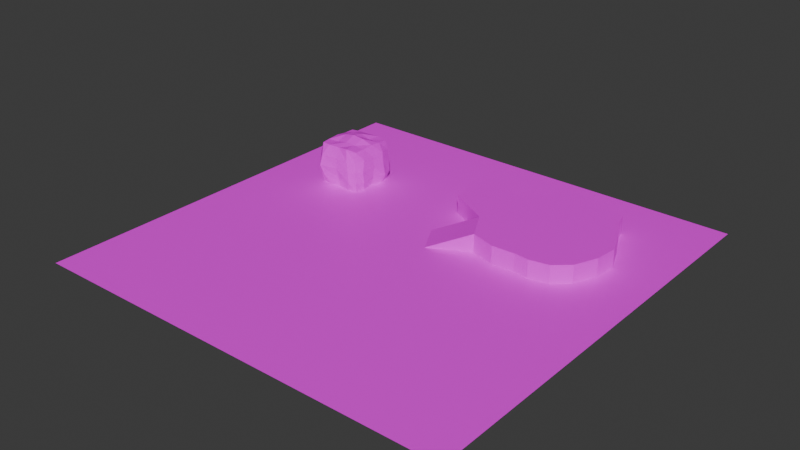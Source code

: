 # Source: NEWTW.blend  (saved by Blender 4.3.32; exported with 4.5.12 LTS)
import bpy
from mathutils import Matrix  # noqa: F401  (used for matrix-valued properties, if any)

bpy.ops.wm.read_factory_settings(use_empty=True)
scene = bpy.context.scene
scene.name = 'Scene'

# ---- collections
col_collection = bpy.data.collections.new('Collection'); scene.collection.children.link(col_collection)

# ---- images (referenced by path relative to the original .blend; pixels are not part of the script)
import os
ASSET_DIR = os.environ.get("B2B_ASSET_DIR", "")  # directory of the original .blend (textures are referenced by path, not embedded)
HERE = os.path.dirname(os.path.abspath(__file__))  # packed textures are extracted next to this script under _unpacked/

def load_image(name, relpath, width, height, colorspace="sRGB"):
    """Load a texture the original file referenced (path relative to the .blend, or extracted next to this script)."""
    p = next((c for c in (os.path.join(HERE, relpath), os.path.join(ASSET_DIR, relpath)) if relpath and os.path.exists(c)), "")
    if p:
        img = bpy.data.images.load(p, check_existing=True)
        img.name = name
    else:  # same state as the original file: an image datablock whose file is absent (Cycles renders it pink)
        img = bpy.data.images.new(name, width, height)
        img.source = "FILE"
        img.filepath = "//" + (relpath or name)
    img.colorspace_settings.name = colorspace
    return img
img_texture_21_png = load_image('texture_21.png', 'texture_21.png', 1024, 1024, 'sRGB')
img_k1_kab01_png = load_image('k1_kab01.png', 'TEX/k1_kab01.png', 1024, 1024, 'sRGB')
img_k1_kuj12_png = load_image('k1_kuj12.png', 'TEX/k1_kuj12.png', 1024, 1024, 'sRGB')

# ---- materials (node trees are filled in below, after node groups)
mat_floor = bpy.data.materials.new('Floor')
mat_rock = bpy.data.materials.new('Rock')
mat_grass = bpy.data.materials.new('Grass')

# ---- material node trees
mat_floor.use_nodes = True; mat_floor.node_tree.nodes.clear()
_N = mat_floor.node_tree.nodes; _L = mat_floor.node_tree.links
n0 = _N.new('ShaderNodeBsdfPrincipled'); n0.name = 'Principled BSDF'; n0.location = (10, 300)
n1 = _N.new('ShaderNodeOutputMaterial'); n1.name = 'Material Output'; n1.location = (300, 300)
n2 = _N.new('ShaderNodeTexImage'); n2.name = 'Image Texture'; n2.location = (-280, 280)
n2.image = img_texture_21_png
_L.new(n0.outputs[0], n1.inputs[0])
_L.new(n2.outputs[0], n0.inputs[0])
n1.is_active_output = True
mat_rock.use_nodes = True; mat_rock.node_tree.nodes.clear()
_N = mat_rock.node_tree.nodes; _L = mat_rock.node_tree.links
n0 = _N.new('ShaderNodeBsdfPrincipled'); n0.name = 'Principled BSDF'; n0.location = (10, 300)
n1 = _N.new('ShaderNodeOutputMaterial'); n1.name = 'Material Output'; n1.location = (300, 300)
n2 = _N.new('ShaderNodeTexImage'); n2.name = 'Image Texture'; n2.location = (-280, 280)
n2.image = img_k1_kab01_png
_L.new(n0.outputs[0], n1.inputs[0])
_L.new(n2.outputs[0], n0.inputs[0])
n1.is_active_output = True
mat_grass.use_nodes = True; mat_grass.node_tree.nodes.clear()
_N = mat_grass.node_tree.nodes; _L = mat_grass.node_tree.links
n0 = _N.new('ShaderNodeBsdfPrincipled'); n0.name = 'Principled BSDF'; n0.location = (10, 300)
n1 = _N.new('ShaderNodeOutputMaterial'); n1.name = 'Material Output'; n1.location = (300, 300)
n2 = _N.new('ShaderNodeTexImage'); n2.name = 'Image Texture'; n2.location = (-280, 280)
n2.image = img_k1_kuj12_png
_L.new(n0.outputs[0], n1.inputs[0])
_L.new(n2.outputs[0], n0.inputs[0])
n1.is_active_output = True

# ---- world
world_world = bpy.data.worlds.new('World'); scene.world = world_world
world_world.use_nodes = True; world_world.node_tree.nodes.clear()
_N = world_world.node_tree.nodes; _L = world_world.node_tree.links
n0 = _N.new('ShaderNodeOutputWorld'); n0.name = 'World Output'; n0.location = (300, 300)
n1 = _N.new('ShaderNodeBackground'); n1.name = 'Background'; n1.location = (10, 300)
n1.inputs[0].default_value = (0.05088, 0.05088, 0.05088, 1.0)
_L.new(n1.outputs[0], n0.inputs[0])
n0.is_active_output = True
world_world.color = (0.05088, 0.05088, 0.05088)
world_world.sun_shadow_jitter_overblur = 0.0

# ---- meshes
me_plane = bpy.data.meshes.new('Plane')
me_plane.from_pydata([(-1.0, -1.0, 0.0), (1.0, -1.0, 0.0), (-1.0, 1.0, 0.0), (1.0, 1.0, 0.0), (0.1646, 0.5894, 0.0), (0.2916, 0.6909, 0.0), (0.3197, 0.8098, 0.0), (0.4873, 0.7485, 0.0), (0.6447, 0.7119, 0.0), (0.6604, 0.6538, 0.0), (0.718, 0.5474, 0.0), (0.7704, 0.4246, 0.0), (0.759, 0.3181, 0.0), (0.7135, 0.2098, 0.0), (0.6437, 0.147, 0.0), (0.5501, 0.1292, 0.0), (0.4825, 0.1364, 0.0), (0.3732, 0.1323, 0.0), (0.2577, 0.1682, 0.0), (0.1812, 0.3109, 0.0), (-0.01809, 0.4226, 0.0), (-0.05617, 0.6386, 0.0), (0.04884, 0.6905, 0.0), (0.1646, 0.5894, 0.8547), (0.2916, 0.6909, 0.8547), (0.3197, 0.8098, 0.8547), (0.4873, 0.7485, 0.8547), (0.6447, 0.7119, 0.8547), (0.6604, 0.6538, 0.8547), (0.718, 0.5474, 0.8547), (0.7704, 0.4246, 0.8547), (0.759, 0.3181, 0.8547), (0.7135, 0.2098, 0.8547), (0.6437, 0.147, 0.8547), (0.5501, 0.1292, 0.8547), (0.4825, 0.1364, 0.8547), (0.3732, 0.1323, 0.8547), (0.2577, 0.1682, 0.8547), (0.1812, 0.3109, 0.8547), (-0.01809, 0.4226, 0.8547), (-0.05617, 0.6386, 0.8547), (0.04884, 0.6905, 0.8547), (0.07568, 0.07063, 0.0), (-0.0008202, 0.2133, 0.0), (0.07568, 0.07063, 0.002367), (-0.0008202, 0.2133, 0.002367), (-0.01332, -0.6039, 0.0), (-0.03906, -0.5708, 0.0), (-0.03446, -0.5338, 0.0), (-0.03167, -0.4836, 0.0), (-0.06418, -0.441, 0.0), (-0.06375, -0.3998, 0.0), (-0.04405, -0.3278, 0.0), (-0.009713, -0.2965, 0.0), (0.0105, -0.2424, 0.0), (0.03024, -0.2199, 0.0), (0.07058, -0.2315, 0.0), (0.08407, -0.2792, 0.0), (0.1272, -0.3175, 0.0), (0.1268, -0.3812, 0.0), (0.1083, -0.4286, 0.0), (0.1173, -0.465, 0.0), (0.1258, -0.5094, 0.0), (0.1128, -0.5281, 0.0), (0.0807, -0.5695, 0.0), (0.04515, -0.6061, 0.0)], [], [(0, 1, 58, 59, 60, 61, 62, 63, 64, 65, 46, 47, 48, 49, 50), (29, 28, 27, 26, 25, 24, 23, 41, 40, 39, 38, 37, 36, 35, 34, 33, 32, 31, 30), (2, 21, 22, 4, 5, 6, 7, 8, 9, 10, 11, 3), (10, 9, 28, 29), (18, 17, 36, 37), (11, 10, 29, 30), (19, 18, 42, 43), (12, 11, 30, 31), (5, 4, 23, 24), (20, 19, 38, 39), (13, 12, 31, 32), (6, 5, 24, 25), (21, 20, 39, 40), (14, 13, 32, 33), (7, 6, 25, 26), (22, 21, 40, 41), (15, 14, 33, 34), (8, 7, 26, 27), (4, 22, 41, 23), (16, 15, 34, 35), (9, 8, 27, 28), (17, 16, 35, 36), (43, 42, 44, 45), (38, 19, 43, 45), (18, 37, 44, 42), (37, 38, 45, 44), (50, 49, 48, 47, 46, 65, 64, 63, 62, 61, 60, 59, 58, 57, 56, 55, 54, 53, 52, 51), (51, 52, 53, 54, 55, 56, 57, 58, 1, 3, 11, 12, 13, 14, 15, 16, 17, 18, 19, 20, 21, 2, 0, 50)])
me_plane.polygons.foreach_set('material_index', [0, 2, 0, 1, 1, 1, 0, 1, 1, 1, 1, 1, 1, 1, 1, 1, 1, 1, 1, 1, 1, 1, 0, 1, 1, 2, 2, 0])
_uv = me_plane.uv_layers.new(name='UVMap')
_uv.uv.foreach_set('vector', [0.0, 0.0, 1.0, 0.0, 0.5636, 0.3413, 0.5634, 0.3094, 0.5541, 0.2857, 0.5586, 0.2675, 0.5629, 0.2453, 0.5564, 0.2359, 0.5403, 0.2152, 0.5226, 0.197, 0.4933, 0.1981, 0.4805, 0.2146, 0.4828, 0.2331, 0.4842, 0.2582, 0.4679, 0.2795, 1.649, 0.8194, 1.453, 1.18, 1.4, 1.378, 0.866, 1.502, 0.2974, 1.71, 0.2021, 1.306, -0.2291, 0.9619, -0.6218, 1.305, -0.9782, 1.129, -0.849, 0.3958, -0.1727, 0.01672, 0.0869, -0.4673, 0.4791, -0.5893, 0.8499, -0.5754, 1.079, -0.5999, 1.397, -0.5395, 1.634, -0.3263, 1.788, 0.04112, 1.827, 0.4025, 0.0, 1.0, 0.4719, 0.8193, 0.5244, 0.8453, 0.5823, 0.7947, 0.6458, 0.8455, 0.6598, 0.9049, 0.7436, 0.8743, 0.8224, 0.856, 0.8302, 0.8269, 0.859, 0.7737, 0.8852, 0.7123, 1.0, 1.0, 0.859, 0.7737, 0.8302, 0.8269, 0.8302, 0.8269, 0.859, 0.7737, 0.09048, 0.08914, 0.9106, 0.09341, 0.9135, 0.9134, 0.09007, 0.9091, 0.8852, 0.7123, 0.859, 0.7737, 0.859, 0.7737, 0.8852, 0.7123, 0.5906, 0.6554, 0.6288, 0.5841, 0.6288, 0.5841, 0.5906, 0.6554, 0.8795, 0.659, 0.8852, 0.7123, 0.8852, 0.7123, 0.8795, 0.659, 0.6458, 0.8455, 0.5823, 0.7947, 0.5823, 0.7947, 0.6458, 0.8455, 0.491, 0.7113, 0.5906, 0.6554, 0.5906, 0.6554, 0.491, 0.7113, 0.8568, 0.6049, 0.8795, 0.659, 0.8795, 0.659, 0.8568, 0.6049, 0.6598, 0.9049, 0.6458, 0.8455, 0.6458, 0.8455, 0.6598, 0.9049, 0.4719, 0.8193, 0.491, 0.7113, 0.491, 0.7113, 0.4719, 0.8193, 0.8219, 0.5735, 0.8568, 0.6049, 0.8568, 0.6049, 0.8219, 0.5735, 0.7436, 0.8743, 0.6598, 0.9049, 0.6598, 0.9049, 0.7436, 0.8743, 0.5244, 0.8453, 0.4719, 0.8193, 0.4719, 0.8193, 0.5244, 0.8453, 0.7751, 0.5646, 0.8219, 0.5735, 0.8219, 0.5735, 0.7751, 0.5646, 0.8224, 0.856, 0.7436, 0.8743, 0.7436, 0.8743, 0.8224, 0.856, 0.5823, 0.7947, 0.5244, 0.8453, 0.5244, 0.8453, 0.5823, 0.7947, 0.7413, 0.5682, 0.7751, 0.5646, 0.7751, 0.5646, 0.7413, 0.5682, 0.8302, 0.8269, 0.8224, 0.856, 0.8224, 0.856, 0.8302, 0.8269, 0.6866, 0.5661, 0.7413, 0.5682, 0.7413, 0.5682, 0.6866, 0.5661, 0.5906, 0.6554, 0.6288, 0.5841, 0.6288, 0.5841, 0.5906, 0.6554, 0.5906, 0.6554, 0.5906, 0.6554, 0.5906, 0.6554, 0.5906, 0.6554, 0.6288, 0.5841, 0.6288, 0.5841, 0.6288, 0.5841, 0.6288, 0.5841, -0.04887, 0.01462, -0.05274, 1.003, 1.014, 1.035, 0.9937, 0.01462, 0.002858, 0.1431, 0.1771, -0.08541, 0.1621, -0.3545, 0.1375, -0.5527, 0.2755, -0.73, 0.589, -0.7417, 0.7795, -0.5457, 0.9514, -0.3238, 1.021, -0.2234, 0.9756, 0.01472, 0.9273, 0.2099, 1.026, 0.4637, 1.029, 0.8055, 0.7976, 1.01, 0.7253, 1.267, 0.509, 1.329, 0.4032, 1.208, 0.2948, 0.9178, 0.1107, 0.7501, 0.005138, 0.364, 0.4681, 0.3001, 0.478, 0.3361, 0.4951, 0.3517, 0.5052, 0.3788, 0.5151, 0.3901, 0.5353, 0.3843, 0.542, 0.3604, 0.5636, 0.3413, 1.0, 0.0, 1.0, 1.0, 0.8852, 0.7123, 0.8795, 0.659, 0.8568, 0.6049, 0.8219, 0.5735, 0.7751, 0.5646, 0.7413, 0.5682, 0.6866, 0.5661, 0.6288, 0.5841, 0.5906, 0.6554, 0.491, 0.7113, 0.4719, 0.8193, 0.0, 1.0, 0.0, 0.0, 0.4679, 0.2795])
me_plane.materials.append(mat_floor)
me_plane.materials.append(mat_rock)
me_plane.materials.append(mat_grass)
me_plane.update()
me_cube_001 = bpy.data.meshes.new('Cube.001')
me_cube_001.from_pydata([(-1.003, -1.003, -1.0), (-1.005, -1.003, 1.001), (-1.007, 1.004, -1.003), (-1.0, 1.0, 1.0), (1.0, -1.0, -1.0), (1.004, -1.009, 1.012), (1.013, 1.07, -1.03), (1.008, 1.017, 1.007), (-1.011, 0.0001291, -1.0), (-1.144, -1.111, -0.002318), (-1.036, 0.004113, 1.054), (-1.053, 1.103, 0.01164), (-0.01982, 1.107, -1.033), (-0.004652, 1.06, 1.017), (1.122, 1.175, 0.02308), (1.0, 0.0, -1.0), (1.085, -0.006014, 1.085), (1.034, -1.122, 0.009875), (-2.513e-06, -1.0, -1.0), (0.001274, -1.026, 1.006), (-0.009706, 0.001544, 1.308), (0.0, 0.0, -1.0), (-0.0008097, -1.228, 0.01067), (1.232, -0.002538, 0.006637), (-0.0357, 1.403, 0.05184), (-1.014, 0.0001774, -7.761e-05), (-1.061, -0.5693, -1.011), (-1.105, -1.067, 0.5088), (-1.004, 0.5005, 1.006), (-1.1, 1.077, -0.5452), (-0.5404, 1.125, -1.038), (0.5617, 1.085, 1.045), (1.115, 1.24, -0.6245), (1.121, 0.6034, -1.066), (1.028, -0.5044, 1.015), (1.047, -1.082, -0.5218), (0.583, -1.065, -1.042), (-0.5555, -1.061, 1.013), (-1.018, 0.5002, -1.003), (-1.113, -1.078, -0.5015), (-1.053, -0.5708, 1.011), (-1.009, 1.051, 0.5128), (0.5515, 1.154, -1.056), (-0.5045, 1.035, 1.033), (1.102, 1.112, 0.5507), (1.062, -0.5504, -1.028), (1.085, 0.5276, 1.037), (1.006, -1.053, 0.5057), (-0.5564, -1.07, -1.013), (0.5085, -1.089, 1.071), (-0.002582, -0.5008, 1.112), (-0.006149, 0.5, 1.215), (0.5161, -0.002213, 1.254), (-0.5173, 0.003088, 1.204), (0.0, -0.5, -1.0), (0.0, 0.5, -1.0), (-0.5001, 1.228e-06, -1.0), (0.5, 0.0, -1.0), (-0.8924, -1.39, -0.002237), (0.6907, -1.236, 0.02014), (-0.01707, -1.095, -0.505), (-0.005772, -1.196, 0.5228), (1.211, -0.7573, 0.02311), (1.282, 0.5895, 0.0133), (1.16, -0.001369, -0.5032), (1.175, -0.005005, 0.5318), (0.6355, 1.41, 0.0509), (-0.6122, 1.304, 0.0266), (-0.05274, 1.352, -0.5555), (-0.01668, 1.284, 0.569), (-1.072, 0.5255, -0.001991), (-1.274, -0.8895, -0.002326), (-1.073, 0.0006352, -0.5239), (-1.0, 8.48e-06, 0.5001), (-1.23, -0.7927, 0.5225), (-1.269, -0.8325, -0.5133), (-1.086, 0.501, -0.5273), (-0.5261, 1.187, 0.5465), (-0.6147, 1.309, -0.5503), (0.6202, 1.399, -0.6302), (1.247, 0.5991, 0.578), (1.324, 0.6918, -0.581), (1.198, -0.679, -0.5505), (0.5822, -1.184, 0.5273), (0.7242, -1.217, -0.5457), (-0.7579, -1.276, -0.5227), (0.5098, 0.549, -1.038), (-0.5407, 0.5165, -1.035), (-0.5198, -0.5454, -1.004), (-0.5045, 0.5136, 1.164), (0.5065, 0.501, 1.058), (0.5053, -0.5016, 1.067), (-0.5113, -0.5244, 1.012), (0.5059, -0.5042, -1.004), (-0.8265, -1.293, 0.5297), (1.178, -0.6235, 0.5349), (0.6344, 1.315, 0.5984), (-1.0, 0.5, 0.5)], [], [(97, 28, 3, 41), (96, 31, 7, 44), (95, 34, 5, 47), (94, 37, 1, 27), (93, 45, 4, 36), (92, 40, 1, 37), (91, 50, 19, 49), (90, 51, 20, 52), (89, 28, 10, 53), (88, 54, 18, 48), (87, 55, 21, 56), (86, 33, 15, 57), (85, 58, 9, 39), (84, 59, 22, 60), (83, 49, 19, 61), (82, 62, 17, 35), (81, 63, 23, 64), (80, 46, 16, 65), (79, 66, 14, 32), (78, 67, 24, 68), (77, 43, 13, 69), (76, 70, 11, 29), (75, 71, 25, 72), (74, 40, 10, 73), (71, 74, 73, 25), (9, 27, 74, 71), (27, 1, 40, 74), (26, 75, 72, 8), (0, 39, 75, 26), (39, 9, 71, 75), (38, 76, 29, 2), (8, 72, 76, 38), (72, 25, 70, 76), (67, 77, 69, 24), (11, 41, 77, 67), (41, 3, 43, 77), (30, 78, 68, 12), (2, 29, 78, 30), (29, 11, 67, 78), (42, 79, 32, 6), (12, 68, 79, 42), (68, 24, 66, 79), (63, 80, 65, 23), (14, 44, 80, 63), (44, 7, 46, 80), (33, 81, 64, 15), (6, 32, 81, 33), (32, 14, 63, 81), (45, 82, 35, 4), (15, 64, 82, 45), (64, 23, 62, 82), (59, 83, 61, 22), (17, 47, 83, 59), (47, 5, 49, 83), (36, 84, 60, 18), (4, 35, 84, 36), (35, 17, 59, 84), (48, 85, 39, 0), (18, 60, 85, 48), (60, 22, 58, 85), (55, 86, 57, 21), (12, 42, 86, 55), (42, 6, 33, 86), (38, 87, 56, 8), (2, 30, 87, 38), (30, 12, 55, 87), (26, 88, 48, 0), (8, 56, 88, 26), (56, 21, 54, 88), (51, 89, 53, 20), (13, 43, 89, 51), (43, 3, 28, 89), (46, 90, 52, 16), (7, 31, 90, 46), (31, 13, 51, 90), (34, 91, 49, 5), (16, 52, 91, 34), (52, 20, 50, 91), (50, 92, 37, 19), (20, 53, 92, 50), (53, 10, 40, 92), (54, 93, 36, 18), (21, 57, 93, 54), (57, 15, 45, 93), (58, 94, 27, 9), (22, 61, 94, 58), (61, 19, 37, 94), (62, 95, 47, 17), (23, 65, 95, 62), (65, 16, 34, 95), (66, 96, 44, 14), (24, 69, 96, 66), (69, 13, 31, 96), (70, 97, 41, 11), (25, 73, 97, 70), (73, 10, 28, 97)])
_uv = me_cube_001.uv_layers.new(name='UVMap')
_uv.uv.foreach_set('vector', [0.5625, 0.1875, 0.625, 0.1875, 0.625, 0.25, 0.5625, 0.25, 0.5625, 0.4375, 0.625, 0.4375, 0.625, 0.5, 0.5625, 0.5, 0.5625, 0.6875, 0.625, 0.6875, 0.625, 0.75, 0.5625, 0.75, 0.5625, 0.9375, 0.625, 0.9375, 0.625, 1.0, 0.5625, 1.0, 0.3125, 0.6875, 0.375, 0.6875, 0.375, 0.75, 0.3125, 0.75, 0.8125, 0.6875, 0.875, 0.6875, 0.875, 0.75, 0.8125, 0.75, 0.6875, 0.6875, 0.75, 0.6875, 0.75, 0.75, 0.6875, 0.75, 0.6875, 0.5625, 0.75, 0.5625, 0.75, 0.625, 0.6875, 0.625, 0.8125, 0.5625, 0.875, 0.5625, 0.875, 0.625, 0.8125, 0.625, 0.1875, 0.6875, 0.25, 0.6875, 0.25, 0.75, 0.1875, 0.75, 0.1875, 0.5625, 0.25, 0.5625, 0.25, 0.625, 0.1875, 0.625, 0.3125, 0.5625, 0.375, 0.5625, 0.375, 0.625, 0.3125, 0.625, 0.4375, 0.9375, 0.5, 0.9375, 0.5, 1.0, 0.4375, 1.0, 0.2556, 0.5128, 0.5, 0.5128, 0.5, 0.7572, 0.2556, 0.7572, 0.7444, 0.5128, 0.9889, 0.5128, 0.9889, 0.7572, 0.7444, 0.7572, 0.4375, 0.6875, 0.5, 0.6875, 0.5, 0.75, 0.4375, 0.75, 0.4375, 0.5625, 0.5, 0.5625, 0.5, 0.625, 0.4375, 0.625, 0.5625, 0.5625, 0.625, 0.5625, 0.625, 0.625, 0.5625, 0.625, 0.4375, 0.4375, 0.5, 0.4375, 0.5, 0.5, 0.4375, 0.5, 0.4375, 0.3125, 0.5, 0.3125, 0.5, 0.375, 0.4375, 0.375, 0.5625, 0.3125, 0.625, 0.3125, 0.625, 0.375, 0.5625, 0.375, 0.4375, 0.1875, 0.5, 0.1875, 0.5, 0.25, 0.4375, 0.25, 0.4375, 0.0625, 0.5, 0.0625, 0.5, 0.125, 0.4375, 0.125, 0.5625, 0.0625, 0.625, 0.0625, 0.625, 0.125, 0.5625, 0.125, 0.5, 0.0625, 0.5625, 0.0625, 0.5625, 0.125, 0.5, 0.125, 0.5, 0.0, 0.5625, 0.0, 0.5625, 0.0625, 0.5, 0.0625, 0.5625, 0.0, 0.625, 0.0, 0.625, 0.0625, 0.5625, 0.0625, 0.375, 0.0625, 0.4375, 0.0625, 0.4375, 0.125, 0.375, 0.125, 0.375, 0.0, 0.4375, 0.0, 0.4375, 0.0625, 0.375, 0.0625, 0.4375, 0.0, 0.5, 0.0, 0.5, 0.0625, 0.4375, 0.0625, 0.375, 0.1875, 0.4375, 0.1875, 0.4375, 0.25, 0.375, 0.25, 0.375, 0.125, 0.4375, 0.125, 0.4375, 0.1875, 0.375, 0.1875, 0.4375, 0.125, 0.5, 0.125, 0.5, 0.1875, 0.4375, 0.1875, 0.5, 0.3125, 0.5625, 0.3125, 0.5625, 0.375, 0.5, 0.375, 0.5, 0.25, 0.5625, 0.25, 0.5625, 0.3125, 0.5, 0.3125, 0.5625, 0.25, 0.625, 0.25, 0.625, 0.3125, 0.5625, 0.3125, 0.375, 0.3125, 0.4375, 0.3125, 0.4375, 0.375, 0.375, 0.375, 0.375, 0.25, 0.4375, 0.25, 0.4375, 0.3125, 0.375, 0.3125, 0.4375, 0.25, 0.5, 0.25, 0.5, 0.3125, 0.4375, 0.3125, 0.375, 0.4375, 0.4375, 0.4375, 0.4375, 0.5, 0.375, 0.5, 0.375, 0.375, 0.4375, 0.375, 0.4375, 0.4375, 0.375, 0.4375, 0.4375, 0.375, 0.5, 0.375, 0.5, 0.4375, 0.4375, 0.4375, 0.5, 0.5625, 0.5625, 0.5625, 0.5625, 0.625, 0.5, 0.625, 0.5, 0.5, 0.5625, 0.5, 0.5625, 0.5625, 0.5, 0.5625, 0.5625, 0.5, 0.625, 0.5, 0.625, 0.5625, 0.5625, 0.5625, 0.375, 0.5625, 0.4375, 0.5625, 0.4375, 0.625, 0.375, 0.625, 0.375, 0.5, 0.4375, 0.5, 0.4375, 0.5625, 0.375, 0.5625, 0.4375, 0.5, 0.5, 0.5, 0.5, 0.5625, 0.4375, 0.5625, 0.375, 0.6875, 0.4375, 0.6875, 0.4375, 0.75, 0.375, 0.75, 0.375, 0.625, 0.4375, 0.625, 0.4375, 0.6875, 0.375, 0.6875, 0.4375, 0.625, 0.5, 0.625, 0.5, 0.6875, 0.4375, 0.6875, 0.5, 0.5128, 0.7444, 0.5128, 0.7444, 0.7572, 0.5, 0.7572, 0.5, 0.75, 0.5625, 0.75, 0.5625, 0.8125, 0.5, 0.8125, 0.5625, 0.75, 0.625, 0.75, 0.625, 0.8125, 0.5625, 0.8125, 0.01115, 0.5128, 0.2556, 0.5128, 0.2556, 0.7572, 0.01115, 0.7572, 0.375, 0.75, 0.4375, 0.75, 0.4375, 0.8125, 0.375, 0.8125, 0.4375, 0.75, 0.5, 0.75, 0.5, 0.8125, 0.4375, 0.8125, 0.375, 0.9375, 0.4375, 0.9375, 0.4375, 1.0, 0.375, 1.0, 0.01115, 0.7572, 0.2556, 0.7572, 0.2556, 1.002, 0.01115, 1.002, 0.2556, 0.7572, 0.5, 0.7572, 0.5, 1.002, 0.2556, 1.002, 0.25, 0.5625, 0.3125, 0.5625, 0.3125, 0.625, 0.25, 0.625, 0.25, 0.5, 0.3125, 0.5, 0.3125, 0.5625, 0.25, 0.5625, 0.3125, 0.5, 0.375, 0.5, 0.375, 0.5625, 0.3125, 0.5625, 0.125, 0.5625, 0.1875, 0.5625, 0.1875, 0.625, 0.125, 0.625, 0.125, 0.5, 0.1875, 0.5, 0.1875, 0.5625, 0.125, 0.5625, 0.1875, 0.5, 0.25, 0.5, 0.25, 0.5625, 0.1875, 0.5625, 0.125, 0.6875, 0.1875, 0.6875, 0.1875, 0.75, 0.125, 0.75, 0.125, 0.625, 0.1875, 0.625, 0.1875, 0.6875, 0.125, 0.6875, 0.1875, 0.625, 0.25, 0.625, 0.25, 0.6875, 0.1875, 0.6875, 0.75, 0.5625, 0.8125, 0.5625, 0.8125, 0.625, 0.75, 0.625, 0.75, 0.5, 0.8125, 0.5, 0.8125, 0.5625, 0.75, 0.5625, 0.8125, 0.5, 0.875, 0.5, 0.875, 0.5625, 0.8125, 0.5625, 0.625, 0.5625, 0.6875, 0.5625, 0.6875, 0.625, 0.625, 0.625, 0.625, 0.5, 0.6875, 0.5, 0.6875, 0.5625, 0.625, 0.5625, 0.6875, 0.5, 0.75, 0.5, 0.75, 0.5625, 0.6875, 0.5625, 0.625, 0.6875, 0.6875, 0.6875, 0.6875, 0.75, 0.625, 0.75, 0.625, 0.625, 0.6875, 0.625, 0.6875, 0.6875, 0.625, 0.6875, 0.6875, 0.625, 0.75, 0.625, 0.75, 0.6875, 0.6875, 0.6875, 0.75, 0.6875, 0.8125, 0.6875, 0.8125, 0.75, 0.75, 0.75, 0.75, 0.625, 0.8125, 0.625, 0.8125, 0.6875, 0.75, 0.6875, 0.8125, 0.625, 0.875, 0.625, 0.875, 0.6875, 0.8125, 0.6875, 0.25, 0.6875, 0.3125, 0.6875, 0.3125, 0.75, 0.25, 0.75, 0.25, 0.625, 0.3125, 0.625, 0.3125, 0.6875, 0.25, 0.6875, 0.3125, 0.625, 0.375, 0.625, 0.375, 0.6875, 0.3125, 0.6875, 0.5, 0.9375, 0.5625, 0.9375, 0.5625, 1.0, 0.5, 1.0, 0.5, 0.7572, 0.7444, 0.7572, 0.7444, 1.002, 0.5, 1.002, 0.7444, 0.7572, 0.9889, 0.7572, 0.9889, 1.002, 0.7444, 1.002, 0.5, 0.6875, 0.5625, 0.6875, 0.5625, 0.75, 0.5, 0.75, 0.5, 0.625, 0.5625, 0.625, 0.5625, 0.6875, 0.5, 0.6875, 0.5625, 0.625, 0.625, 0.625, 0.625, 0.6875, 0.5625, 0.6875, 0.5, 0.4375, 0.5625, 0.4375, 0.5625, 0.5, 0.5, 0.5, 0.5, 0.375, 0.5625, 0.375, 0.5625, 0.4375, 0.5, 0.4375, 0.5625, 0.375, 0.625, 0.375, 0.625, 0.4375, 0.5625, 0.4375, 0.5, 0.1875, 0.5625, 0.1875, 0.5625, 0.25, 0.5, 0.25, 0.5, 0.125, 0.5625, 0.125, 0.5625, 0.1875, 0.5, 0.1875, 0.5625, 0.125, 0.625, 0.125, 0.625, 0.1875, 0.5625, 0.1875])
me_cube_001.materials.append(mat_rock)
me_cube_001.update()

# ---- objects
ob_ground = bpy.data.objects.new('Ground', me_plane)
ob_rock = bpy.data.objects.new('Rock', me_cube_001)

# ---- transforms, parenting, visibility, modifiers, constraints
ob_ground.location = (0.0, 0.0, 0.0)
ob_ground.scale = (10.0, 10.0, 1.0)
ob_rock.location = (-6.05, 3.909, 0.971)

# ---- collection membership
col_collection.objects.link(ob_ground)
col_collection.objects.link(ob_rock)

# ---- scene / render settings (as saved in the file)
scene.frame_start = 1; scene.frame_end = 250; scene.frame_set(1)
scene.render.engine = 'BLENDER_EEVEE_NEXT'
bpy.context.view_layer.update()

# ---- added for rendering (the .blend has no active camera and no usable light): camera, sun
cam_auto = bpy.data.cameras.new('AutoCamera')
cam_auto.lens = 50.0
cam_auto.sensor_width = 36.0
cam_auto.clip_end = 1000.0
ob_auto_camera = bpy.data.objects.new('AutoCamera', cam_auto)
scene.collection.objects.link(ob_auto_camera)
ob_auto_camera.location = (26.2614, -31.5136, 22.1013)
ob_auto_camera.rotation_euler = (1.09748, -7.21219e-08, 0.694738)
scene.camera = ob_auto_camera
light_auto_sun = bpy.data.lights.new('AutoSun', 'SUN')
light_auto_sun.energy = 3.0
light_auto_sun.angle = 0.0523599
ob_auto_sun = bpy.data.objects.new('AutoSun', light_auto_sun)
scene.collection.objects.link(ob_auto_sun)
ob_auto_sun.rotation_euler = (0.872665, 0.174533, 0.523599)
bpy.context.view_layer.update()
